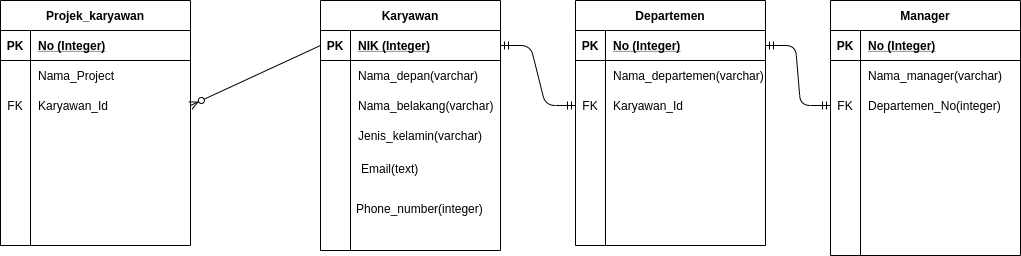

The diagram above was exported from draw.io. Its source (the exported page's mxGraphModel, read from the mxfile embedded in the PNG):
<mxGraphModel dx="679" dy="404" grid="1" gridSize="10" guides="1" tooltips="1" connect="1" arrows="1" fold="1" page="1" pageScale="1" pageWidth="1600" pageHeight="1200" math="0" shadow="0">
  <root>
    <mxCell id="0" />
    <mxCell id="1" parent="0" />
    <mxCell id="Nvjt_R1TDqoy-eNmoyZ0-29" value="Email(text)" style="text;strokeColor=none;fillColor=none;spacingLeft=4;spacingRight=4;overflow=hidden;rotatable=0;points=[[0,0.5],[1,0.5]];portConstraint=eastwest;fontSize=12;" parent="1" vertex="1">
      <mxGeometry x="485" y="200" width="110" height="30" as="geometry" />
    </mxCell>
    <mxCell id="Nvjt_R1TDqoy-eNmoyZ0-30" value="Phone_number(integer)" style="text;strokeColor=none;fillColor=none;spacingLeft=4;spacingRight=4;overflow=hidden;rotatable=0;points=[[0,0.5],[1,0.5]];portConstraint=eastwest;fontSize=12;" parent="1" vertex="1">
      <mxGeometry x="480" y="240" width="140" height="30" as="geometry" />
    </mxCell>
    <mxCell id="Nvjt_R1TDqoy-eNmoyZ0-44" value="" style="edgeStyle=entityRelationEdgeStyle;fontSize=12;html=1;endArrow=ERmandOne;startArrow=ERmandOne;exitX=1;exitY=0.5;exitDx=0;exitDy=0;" parent="1" source="Nvjt_R1TDqoy-eNmoyZ0-2" target="Nvjt_R1TDqoy-eNmoyZ0-38" edge="1">
      <mxGeometry width="100" height="100" relative="1" as="geometry">
        <mxPoint x="720" y="255" as="sourcePoint" />
        <mxPoint x="820" y="155" as="targetPoint" />
      </mxGeometry>
    </mxCell>
    <mxCell id="Nvjt_R1TDqoy-eNmoyZ0-58" value="" style="edgeStyle=entityRelationEdgeStyle;fontSize=12;html=1;endArrow=ERmandOne;startArrow=ERmandOne;exitX=1;exitY=0.5;exitDx=0;exitDy=0;" parent="1" source="Nvjt_R1TDqoy-eNmoyZ0-32" target="Nvjt_R1TDqoy-eNmoyZ0-52" edge="1">
      <mxGeometry width="100" height="100" relative="1" as="geometry">
        <mxPoint x="950" y="145" as="sourcePoint" />
        <mxPoint x="1060" y="205" as="targetPoint" />
      </mxGeometry>
    </mxCell>
    <mxCell id="Nvjt_R1TDqoy-eNmoyZ0-45" value="Manager" style="shape=table;startSize=30;container=1;collapsible=1;childLayout=tableLayout;fixedRows=1;rowLines=0;fontStyle=1;align=center;resizeLast=1;" parent="1" vertex="1">
      <mxGeometry x="960" y="45" width="190" height="255" as="geometry" />
    </mxCell>
    <mxCell id="Nvjt_R1TDqoy-eNmoyZ0-46" value="" style="shape=partialRectangle;collapsible=0;dropTarget=0;pointerEvents=0;fillColor=none;top=0;left=0;bottom=1;right=0;points=[[0,0.5],[1,0.5]];portConstraint=eastwest;" parent="Nvjt_R1TDqoy-eNmoyZ0-45" vertex="1">
      <mxGeometry y="30" width="190" height="30" as="geometry" />
    </mxCell>
    <mxCell id="Nvjt_R1TDqoy-eNmoyZ0-47" value="PK" style="shape=partialRectangle;connectable=0;fillColor=none;top=0;left=0;bottom=0;right=0;fontStyle=1;overflow=hidden;" parent="Nvjt_R1TDqoy-eNmoyZ0-46" vertex="1">
      <mxGeometry width="30" height="30" as="geometry" />
    </mxCell>
    <mxCell id="Nvjt_R1TDqoy-eNmoyZ0-48" value="No (Integer)" style="shape=partialRectangle;connectable=0;fillColor=none;top=0;left=0;bottom=0;right=0;align=left;spacingLeft=6;fontStyle=5;overflow=hidden;" parent="Nvjt_R1TDqoy-eNmoyZ0-46" vertex="1">
      <mxGeometry x="30" width="160" height="30" as="geometry" />
    </mxCell>
    <mxCell id="Nvjt_R1TDqoy-eNmoyZ0-49" value="" style="shape=partialRectangle;collapsible=0;dropTarget=0;pointerEvents=0;fillColor=none;top=0;left=0;bottom=0;right=0;points=[[0,0.5],[1,0.5]];portConstraint=eastwest;" parent="Nvjt_R1TDqoy-eNmoyZ0-45" vertex="1">
      <mxGeometry y="60" width="190" height="30" as="geometry" />
    </mxCell>
    <mxCell id="Nvjt_R1TDqoy-eNmoyZ0-50" value="" style="shape=partialRectangle;connectable=0;fillColor=none;top=0;left=0;bottom=0;right=0;editable=1;overflow=hidden;" parent="Nvjt_R1TDqoy-eNmoyZ0-49" vertex="1">
      <mxGeometry width="30" height="30" as="geometry" />
    </mxCell>
    <mxCell id="Nvjt_R1TDqoy-eNmoyZ0-51" value="Nama_manager(varchar)" style="shape=partialRectangle;connectable=0;fillColor=none;top=0;left=0;bottom=0;right=0;align=left;spacingLeft=6;overflow=hidden;" parent="Nvjt_R1TDqoy-eNmoyZ0-49" vertex="1">
      <mxGeometry x="30" width="160" height="30" as="geometry" />
    </mxCell>
    <mxCell id="Nvjt_R1TDqoy-eNmoyZ0-52" value="" style="shape=partialRectangle;collapsible=0;dropTarget=0;pointerEvents=0;fillColor=none;top=0;left=0;bottom=0;right=0;points=[[0,0.5],[1,0.5]];portConstraint=eastwest;" parent="Nvjt_R1TDqoy-eNmoyZ0-45" vertex="1">
      <mxGeometry y="90" width="190" height="30" as="geometry" />
    </mxCell>
    <mxCell id="Nvjt_R1TDqoy-eNmoyZ0-53" value="FK" style="shape=partialRectangle;connectable=0;fillColor=none;top=0;left=0;bottom=0;right=0;editable=1;overflow=hidden;" parent="Nvjt_R1TDqoy-eNmoyZ0-52" vertex="1">
      <mxGeometry width="30" height="30" as="geometry" />
    </mxCell>
    <mxCell id="Nvjt_R1TDqoy-eNmoyZ0-54" value="Departemen_No(integer)" style="shape=partialRectangle;connectable=0;fillColor=none;top=0;left=0;bottom=0;right=0;align=left;spacingLeft=6;overflow=hidden;" parent="Nvjt_R1TDqoy-eNmoyZ0-52" vertex="1">
      <mxGeometry x="30" width="160" height="30" as="geometry" />
    </mxCell>
    <mxCell id="Nvjt_R1TDqoy-eNmoyZ0-55" value="" style="shape=partialRectangle;collapsible=0;dropTarget=0;pointerEvents=0;fillColor=none;top=0;left=0;bottom=0;right=0;points=[[0,0.5],[1,0.5]];portConstraint=eastwest;" parent="Nvjt_R1TDqoy-eNmoyZ0-45" vertex="1">
      <mxGeometry y="120" width="190" height="30" as="geometry" />
    </mxCell>
    <mxCell id="Nvjt_R1TDqoy-eNmoyZ0-56" value="" style="shape=partialRectangle;connectable=0;fillColor=none;top=0;left=0;bottom=0;right=0;editable=1;overflow=hidden;" parent="Nvjt_R1TDqoy-eNmoyZ0-55" vertex="1">
      <mxGeometry width="30" height="30" as="geometry" />
    </mxCell>
    <mxCell id="Nvjt_R1TDqoy-eNmoyZ0-57" value="" style="shape=partialRectangle;connectable=0;fillColor=none;top=0;left=0;bottom=0;right=0;align=left;spacingLeft=6;overflow=hidden;" parent="Nvjt_R1TDqoy-eNmoyZ0-55" vertex="1">
      <mxGeometry x="30" width="160" height="30" as="geometry" />
    </mxCell>
    <mxCell id="Nvjt_R1TDqoy-eNmoyZ0-1" value="Karyawan" style="shape=table;startSize=30;container=1;collapsible=1;childLayout=tableLayout;fixedRows=1;rowLines=0;fontStyle=1;align=center;resizeLast=1;" parent="1" vertex="1">
      <mxGeometry x="450" y="45" width="180" height="250" as="geometry" />
    </mxCell>
    <mxCell id="Nvjt_R1TDqoy-eNmoyZ0-2" value="" style="shape=partialRectangle;collapsible=0;dropTarget=0;pointerEvents=0;fillColor=none;top=0;left=0;bottom=1;right=0;points=[[0,0.5],[1,0.5]];portConstraint=eastwest;" parent="Nvjt_R1TDqoy-eNmoyZ0-1" vertex="1">
      <mxGeometry y="30" width="180" height="30" as="geometry" />
    </mxCell>
    <mxCell id="Nvjt_R1TDqoy-eNmoyZ0-3" value="PK" style="shape=partialRectangle;connectable=0;fillColor=none;top=0;left=0;bottom=0;right=0;fontStyle=1;overflow=hidden;" parent="Nvjt_R1TDqoy-eNmoyZ0-2" vertex="1">
      <mxGeometry width="30" height="30" as="geometry" />
    </mxCell>
    <mxCell id="Nvjt_R1TDqoy-eNmoyZ0-4" value="NIK (Integer)" style="shape=partialRectangle;connectable=0;fillColor=none;top=0;left=0;bottom=0;right=0;align=left;spacingLeft=6;fontStyle=5;overflow=hidden;" parent="Nvjt_R1TDqoy-eNmoyZ0-2" vertex="1">
      <mxGeometry x="30" width="150" height="30" as="geometry" />
    </mxCell>
    <mxCell id="Nvjt_R1TDqoy-eNmoyZ0-5" value="" style="shape=partialRectangle;collapsible=0;dropTarget=0;pointerEvents=0;fillColor=none;top=0;left=0;bottom=0;right=0;points=[[0,0.5],[1,0.5]];portConstraint=eastwest;" parent="Nvjt_R1TDqoy-eNmoyZ0-1" vertex="1">
      <mxGeometry y="60" width="180" height="30" as="geometry" />
    </mxCell>
    <mxCell id="Nvjt_R1TDqoy-eNmoyZ0-6" value="" style="shape=partialRectangle;connectable=0;fillColor=none;top=0;left=0;bottom=0;right=0;editable=1;overflow=hidden;" parent="Nvjt_R1TDqoy-eNmoyZ0-5" vertex="1">
      <mxGeometry width="30" height="30" as="geometry" />
    </mxCell>
    <mxCell id="Nvjt_R1TDqoy-eNmoyZ0-7" value="Nama_depan(varchar)" style="shape=partialRectangle;connectable=0;fillColor=none;top=0;left=0;bottom=0;right=0;align=left;spacingLeft=6;overflow=hidden;" parent="Nvjt_R1TDqoy-eNmoyZ0-5" vertex="1">
      <mxGeometry x="30" width="150" height="30" as="geometry" />
    </mxCell>
    <mxCell id="Nvjt_R1TDqoy-eNmoyZ0-8" value="" style="shape=partialRectangle;collapsible=0;dropTarget=0;pointerEvents=0;fillColor=none;top=0;left=0;bottom=0;right=0;points=[[0,0.5],[1,0.5]];portConstraint=eastwest;" parent="Nvjt_R1TDqoy-eNmoyZ0-1" vertex="1">
      <mxGeometry y="90" width="180" height="30" as="geometry" />
    </mxCell>
    <mxCell id="Nvjt_R1TDqoy-eNmoyZ0-9" value="" style="shape=partialRectangle;connectable=0;fillColor=none;top=0;left=0;bottom=0;right=0;editable=1;overflow=hidden;" parent="Nvjt_R1TDqoy-eNmoyZ0-8" vertex="1">
      <mxGeometry width="30" height="30" as="geometry" />
    </mxCell>
    <mxCell id="Nvjt_R1TDqoy-eNmoyZ0-10" value="Nama_belakang(varchar)" style="shape=partialRectangle;connectable=0;fillColor=none;top=0;left=0;bottom=0;right=0;align=left;spacingLeft=6;overflow=hidden;" parent="Nvjt_R1TDqoy-eNmoyZ0-8" vertex="1">
      <mxGeometry x="30" width="150" height="30" as="geometry" />
    </mxCell>
    <mxCell id="Nvjt_R1TDqoy-eNmoyZ0-11" value="" style="shape=partialRectangle;collapsible=0;dropTarget=0;pointerEvents=0;fillColor=none;top=0;left=0;bottom=0;right=0;points=[[0,0.5],[1,0.5]];portConstraint=eastwest;" parent="Nvjt_R1TDqoy-eNmoyZ0-1" vertex="1">
      <mxGeometry y="120" width="180" height="30" as="geometry" />
    </mxCell>
    <mxCell id="Nvjt_R1TDqoy-eNmoyZ0-12" value="" style="shape=partialRectangle;connectable=0;fillColor=none;top=0;left=0;bottom=0;right=0;editable=1;overflow=hidden;" parent="Nvjt_R1TDqoy-eNmoyZ0-11" vertex="1">
      <mxGeometry width="30" height="30" as="geometry" />
    </mxCell>
    <mxCell id="Nvjt_R1TDqoy-eNmoyZ0-13" value="Jenis_kelamin(varchar)" style="shape=partialRectangle;connectable=0;fillColor=none;top=0;left=0;bottom=0;right=0;align=left;spacingLeft=6;overflow=hidden;" parent="Nvjt_R1TDqoy-eNmoyZ0-11" vertex="1">
      <mxGeometry x="30" width="150" height="30" as="geometry" />
    </mxCell>
    <mxCell id="Nvjt_R1TDqoy-eNmoyZ0-31" value="Departemen" style="shape=table;startSize=30;container=1;collapsible=1;childLayout=tableLayout;fixedRows=1;rowLines=0;fontStyle=1;align=center;resizeLast=1;" parent="1" vertex="1">
      <mxGeometry x="705" y="45" width="190" height="245" as="geometry" />
    </mxCell>
    <mxCell id="Nvjt_R1TDqoy-eNmoyZ0-32" value="" style="shape=partialRectangle;collapsible=0;dropTarget=0;pointerEvents=0;fillColor=none;top=0;left=0;bottom=1;right=0;points=[[0,0.5],[1,0.5]];portConstraint=eastwest;" parent="Nvjt_R1TDqoy-eNmoyZ0-31" vertex="1">
      <mxGeometry y="30" width="190" height="30" as="geometry" />
    </mxCell>
    <mxCell id="Nvjt_R1TDqoy-eNmoyZ0-33" value="PK" style="shape=partialRectangle;connectable=0;fillColor=none;top=0;left=0;bottom=0;right=0;fontStyle=1;overflow=hidden;" parent="Nvjt_R1TDqoy-eNmoyZ0-32" vertex="1">
      <mxGeometry width="30" height="30" as="geometry" />
    </mxCell>
    <mxCell id="Nvjt_R1TDqoy-eNmoyZ0-34" value="No (Integer)" style="shape=partialRectangle;connectable=0;fillColor=none;top=0;left=0;bottom=0;right=0;align=left;spacingLeft=6;fontStyle=5;overflow=hidden;" parent="Nvjt_R1TDqoy-eNmoyZ0-32" vertex="1">
      <mxGeometry x="30" width="160" height="30" as="geometry" />
    </mxCell>
    <mxCell id="Nvjt_R1TDqoy-eNmoyZ0-35" value="" style="shape=partialRectangle;collapsible=0;dropTarget=0;pointerEvents=0;fillColor=none;top=0;left=0;bottom=0;right=0;points=[[0,0.5],[1,0.5]];portConstraint=eastwest;" parent="Nvjt_R1TDqoy-eNmoyZ0-31" vertex="1">
      <mxGeometry y="60" width="190" height="30" as="geometry" />
    </mxCell>
    <mxCell id="Nvjt_R1TDqoy-eNmoyZ0-36" value="" style="shape=partialRectangle;connectable=0;fillColor=none;top=0;left=0;bottom=0;right=0;editable=1;overflow=hidden;" parent="Nvjt_R1TDqoy-eNmoyZ0-35" vertex="1">
      <mxGeometry width="30" height="30" as="geometry" />
    </mxCell>
    <mxCell id="Nvjt_R1TDqoy-eNmoyZ0-37" value="Nama_departemen(varchar)" style="shape=partialRectangle;connectable=0;fillColor=none;top=0;left=0;bottom=0;right=0;align=left;spacingLeft=6;overflow=hidden;" parent="Nvjt_R1TDqoy-eNmoyZ0-35" vertex="1">
      <mxGeometry x="30" width="160" height="30" as="geometry" />
    </mxCell>
    <mxCell id="Nvjt_R1TDqoy-eNmoyZ0-38" value="" style="shape=partialRectangle;collapsible=0;dropTarget=0;pointerEvents=0;fillColor=none;top=0;left=0;bottom=0;right=0;points=[[0,0.5],[1,0.5]];portConstraint=eastwest;" parent="Nvjt_R1TDqoy-eNmoyZ0-31" vertex="1">
      <mxGeometry y="90" width="190" height="30" as="geometry" />
    </mxCell>
    <mxCell id="Nvjt_R1TDqoy-eNmoyZ0-39" value="FK" style="shape=partialRectangle;connectable=0;fillColor=none;top=0;left=0;bottom=0;right=0;editable=1;overflow=hidden;" parent="Nvjt_R1TDqoy-eNmoyZ0-38" vertex="1">
      <mxGeometry width="30" height="30" as="geometry" />
    </mxCell>
    <mxCell id="Nvjt_R1TDqoy-eNmoyZ0-40" value="Karyawan_Id" style="shape=partialRectangle;connectable=0;fillColor=none;top=0;left=0;bottom=0;right=0;align=left;spacingLeft=6;overflow=hidden;" parent="Nvjt_R1TDqoy-eNmoyZ0-38" vertex="1">
      <mxGeometry x="30" width="160" height="30" as="geometry" />
    </mxCell>
    <mxCell id="Nvjt_R1TDqoy-eNmoyZ0-41" value="" style="shape=partialRectangle;collapsible=0;dropTarget=0;pointerEvents=0;fillColor=none;top=0;left=0;bottom=0;right=0;points=[[0,0.5],[1,0.5]];portConstraint=eastwest;" parent="Nvjt_R1TDqoy-eNmoyZ0-31" vertex="1">
      <mxGeometry y="120" width="190" height="30" as="geometry" />
    </mxCell>
    <mxCell id="Nvjt_R1TDqoy-eNmoyZ0-42" value="" style="shape=partialRectangle;connectable=0;fillColor=none;top=0;left=0;bottom=0;right=0;editable=1;overflow=hidden;" parent="Nvjt_R1TDqoy-eNmoyZ0-41" vertex="1">
      <mxGeometry width="30" height="30" as="geometry" />
    </mxCell>
    <mxCell id="Nvjt_R1TDqoy-eNmoyZ0-43" value="" style="shape=partialRectangle;connectable=0;fillColor=none;top=0;left=0;bottom=0;right=0;align=left;spacingLeft=6;overflow=hidden;" parent="Nvjt_R1TDqoy-eNmoyZ0-41" vertex="1">
      <mxGeometry x="30" width="160" height="30" as="geometry" />
    </mxCell>
    <mxCell id="Nvjt_R1TDqoy-eNmoyZ0-76" value="" style="fontSize=12;html=1;endArrow=ERzeroToMany;endFill=1;exitX=0;exitY=0.5;exitDx=0;exitDy=0;entryX=1;entryY=0.5;entryDx=0;entryDy=0;" parent="1" source="Nvjt_R1TDqoy-eNmoyZ0-2" target="Nvjt_R1TDqoy-eNmoyZ0-67" edge="1">
      <mxGeometry width="100" height="100" relative="1" as="geometry">
        <mxPoint x="430" y="200" as="sourcePoint" />
        <mxPoint x="330" y="150" as="targetPoint" />
      </mxGeometry>
    </mxCell>
    <mxCell id="Nvjt_R1TDqoy-eNmoyZ0-60" value="Projek_karyawan" style="shape=table;startSize=30;container=1;collapsible=1;childLayout=tableLayout;fixedRows=1;rowLines=0;fontStyle=1;align=center;resizeLast=1;" parent="1" vertex="1">
      <mxGeometry x="130" y="45" width="190" height="245" as="geometry" />
    </mxCell>
    <mxCell id="Nvjt_R1TDqoy-eNmoyZ0-61" value="" style="shape=partialRectangle;collapsible=0;dropTarget=0;pointerEvents=0;fillColor=none;top=0;left=0;bottom=1;right=0;points=[[0,0.5],[1,0.5]];portConstraint=eastwest;" parent="Nvjt_R1TDqoy-eNmoyZ0-60" vertex="1">
      <mxGeometry y="30" width="190" height="30" as="geometry" />
    </mxCell>
    <mxCell id="Nvjt_R1TDqoy-eNmoyZ0-62" value="PK" style="shape=partialRectangle;connectable=0;fillColor=none;top=0;left=0;bottom=0;right=0;fontStyle=1;overflow=hidden;" parent="Nvjt_R1TDqoy-eNmoyZ0-61" vertex="1">
      <mxGeometry width="30" height="30" as="geometry" />
    </mxCell>
    <mxCell id="Nvjt_R1TDqoy-eNmoyZ0-63" value="No (Integer)" style="shape=partialRectangle;connectable=0;fillColor=none;top=0;left=0;bottom=0;right=0;align=left;spacingLeft=6;fontStyle=5;overflow=hidden;" parent="Nvjt_R1TDqoy-eNmoyZ0-61" vertex="1">
      <mxGeometry x="30" width="160" height="30" as="geometry" />
    </mxCell>
    <mxCell id="Nvjt_R1TDqoy-eNmoyZ0-64" value="" style="shape=partialRectangle;collapsible=0;dropTarget=0;pointerEvents=0;fillColor=none;top=0;left=0;bottom=0;right=0;points=[[0,0.5],[1,0.5]];portConstraint=eastwest;" parent="Nvjt_R1TDqoy-eNmoyZ0-60" vertex="1">
      <mxGeometry y="60" width="190" height="30" as="geometry" />
    </mxCell>
    <mxCell id="Nvjt_R1TDqoy-eNmoyZ0-65" value="" style="shape=partialRectangle;connectable=0;fillColor=none;top=0;left=0;bottom=0;right=0;editable=1;overflow=hidden;" parent="Nvjt_R1TDqoy-eNmoyZ0-64" vertex="1">
      <mxGeometry width="30" height="30" as="geometry" />
    </mxCell>
    <mxCell id="Nvjt_R1TDqoy-eNmoyZ0-66" value="Nama_Project" style="shape=partialRectangle;connectable=0;fillColor=none;top=0;left=0;bottom=0;right=0;align=left;spacingLeft=6;overflow=hidden;" parent="Nvjt_R1TDqoy-eNmoyZ0-64" vertex="1">
      <mxGeometry x="30" width="160" height="30" as="geometry" />
    </mxCell>
    <mxCell id="Nvjt_R1TDqoy-eNmoyZ0-67" value="" style="shape=partialRectangle;collapsible=0;dropTarget=0;pointerEvents=0;fillColor=none;top=0;left=0;bottom=0;right=0;points=[[0,0.5],[1,0.5]];portConstraint=eastwest;" parent="Nvjt_R1TDqoy-eNmoyZ0-60" vertex="1">
      <mxGeometry y="90" width="190" height="30" as="geometry" />
    </mxCell>
    <mxCell id="Nvjt_R1TDqoy-eNmoyZ0-68" value="FK" style="shape=partialRectangle;connectable=0;fillColor=none;top=0;left=0;bottom=0;right=0;editable=1;overflow=hidden;" parent="Nvjt_R1TDqoy-eNmoyZ0-67" vertex="1">
      <mxGeometry width="30" height="30" as="geometry" />
    </mxCell>
    <mxCell id="Nvjt_R1TDqoy-eNmoyZ0-69" value="Karyawan_Id" style="shape=partialRectangle;connectable=0;fillColor=none;top=0;left=0;bottom=0;right=0;align=left;spacingLeft=6;overflow=hidden;" parent="Nvjt_R1TDqoy-eNmoyZ0-67" vertex="1">
      <mxGeometry x="30" width="160" height="30" as="geometry" />
    </mxCell>
    <mxCell id="Nvjt_R1TDqoy-eNmoyZ0-70" value="" style="shape=partialRectangle;collapsible=0;dropTarget=0;pointerEvents=0;fillColor=none;top=0;left=0;bottom=0;right=0;points=[[0,0.5],[1,0.5]];portConstraint=eastwest;" parent="Nvjt_R1TDqoy-eNmoyZ0-60" vertex="1">
      <mxGeometry y="120" width="190" height="30" as="geometry" />
    </mxCell>
    <mxCell id="Nvjt_R1TDqoy-eNmoyZ0-71" value="" style="shape=partialRectangle;connectable=0;fillColor=none;top=0;left=0;bottom=0;right=0;editable=1;overflow=hidden;" parent="Nvjt_R1TDqoy-eNmoyZ0-70" vertex="1">
      <mxGeometry width="30" height="30" as="geometry" />
    </mxCell>
    <mxCell id="Nvjt_R1TDqoy-eNmoyZ0-72" value="" style="shape=partialRectangle;connectable=0;fillColor=none;top=0;left=0;bottom=0;right=0;align=left;spacingLeft=6;overflow=hidden;" parent="Nvjt_R1TDqoy-eNmoyZ0-70" vertex="1">
      <mxGeometry x="30" width="160" height="30" as="geometry" />
    </mxCell>
  </root>
</mxGraphModel>